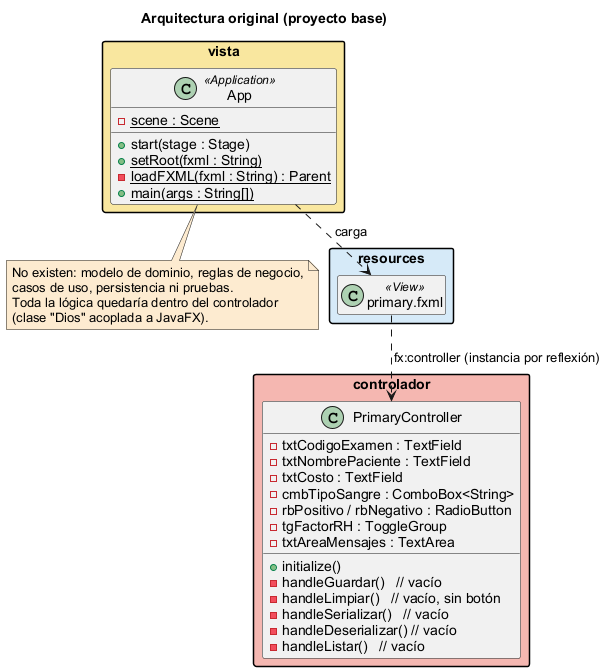

The diagram above was rendered by PlantUML. Its source (embedded in the PNG):
@startuml arquitectura1
hide empty members
!pragma layout smetana
skinparam backgroundColor white
skinparam defaultFontName Arial
skinparam packageStyle rectangle
title Arquitectura original (proyecto base)

package "vista" #F9E79F {
  class App <<Application>> {
    - {static} scene : Scene
    + start(stage : Stage)
    + {static} setRoot(fxml : String)
    - {static} loadFXML(fxml : String) : Parent
    + {static} main(args : String[])
  }
}
package "controlador" #F5B7B1 {
  class PrimaryController {
    - txtCodigoExamen : TextField
    - txtNombrePaciente : TextField
    - txtCosto : TextField
    - cmbTipoSangre : ComboBox<String>
    - rbPositivo / rbNegativo : RadioButton
    - tgFactorRH : ToggleGroup
    - txtAreaMensajes : TextArea
    + initialize()
    - handleGuardar()   // vacío
    - handleLimpiar()   // vacío, sin botón
    - handleSerializar()   // vacío
    - handleDeserializar() // vacío
    - handleListar()   // vacío
  }
}
package "resources" #D6EAF8 {
  class "primary.fxml" as fxml <<View>>
}
note as N #FDEBD0
    No existen: modelo de dominio, reglas de negocio,
    casos de uso, persistencia ni pruebas.
    Toda la lógica quedaría dentro del controlador
    (clase "Dios" acoplada a JavaFX).
end note
App ..> fxml : carga
fxml ..> PrimaryController : fx:controller (instancia por reflexión)
App -[hidden]- N
@enduml